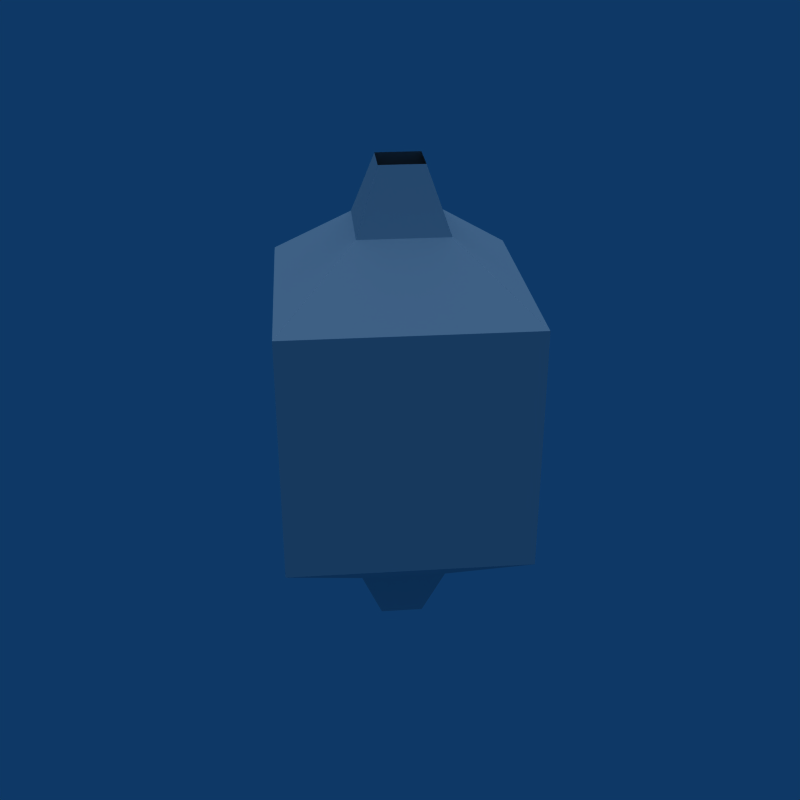 # Source: Room_Entry.blend  (saved by Blender 2.49.2; exported with 4.5.12 LTS)
import bpy
from mathutils import Matrix  # noqa: F401  (used for matrix-valued properties, if any)

bpy.ops.wm.read_factory_settings(use_empty=True)
scene = bpy.context.scene
scene.name = 'Scene'

# ---- collections
col_collection_1 = bpy.data.collections.new('Collection 1'); scene.collection.children.link(col_collection_1)

# ---- world
world_world = bpy.data.worlds.new('World'); scene.world = world_world
world_world.color = (0.05656, 0.2208, 0.4)
world_world.use_sun_shadow = False
world_world.sun_shadow_jitter_overblur = 0.0
world_world.cycles.sampling_method = 'MANUAL'
world_world.cycles.sample_map_resolution = 256

# ---- lights
light_lamp = bpy.data.lights.new('Lamp', 'SUN')
light_lamp.transmission_factor = 0.0
light_lamp.angle = 1.571
light_lamp.energy = 1.0
light_lamp.shadow_buffer_clip_start = 0.5
light_lamp.shadow_soft_size = 1.0
light_lamp.shadow_cascade_max_distance = 1000.0
light_lamp.cycles.use_multiple_importance_sampling = False

# ---- meshes
me_plane_001 = bpy.data.meshes.new('Plane.001')
me_plane_001.from_pydata([(0.0, 0.5, 0.0), (0.5, 0.0, 0.0), (0.0, -0.5, 0.0), (-0.5, 0.0, 0.0), (0.0, -1.0, -1.0), (-1.0, 0.0, -1.0), (0.0, 1.0, -1.0), (-2.765, 0.0, -2.0), (0.0, 1.0, -7.0), (0.0, -1.0, -7.0), (-0.5, 0.0, -8.0), (0.0, -0.5, -8.0), (0.5, 0.0, -8.0), (0.0, 0.5, -8.0), (-1.383, -1.383, -2.0), (-1.383, -1.383, -6.0), (-1.383, -1.383, -4.0), (-2.074, -0.6913, -2.0), (-2.074, -0.6913, -6.0), (-2.074, -0.6913, -4.0), (-0.6913, -2.074, -2.0), (-0.6913, -2.074, -6.0), (-0.6913, -2.074, -4.0), (-2.074, 0.6913, -4.0), (-2.074, 0.6913, -6.0), (-2.074, 0.6913, -2.0), (-0.6913, 2.074, -4.0), (-0.6913, 2.074, -6.0), (-0.6913, 2.074, -2.0), (-1.383, 1.383, -4.0), (-2.765, 2.384e-07, -4.0), (2.384e-07, 2.765, -4.0), (-1.383, 1.383, -6.0), (-1.383, 1.383, -2.0), (-1.0, 0.0, -7.0), (2.384e-07, 2.765, -6.0), (-2.765, 2.384e-07, -6.0), (2.384e-07, 2.765, -2.0), (1.0, 0.0, -7.0), (1.383, 1.383, -2.0), (1.383, 1.383, -6.0), (1.383, 1.383, -4.0), (2.074, 0.6913, -2.0), (2.074, 0.6913, -6.0), (2.074, 0.6913, -4.0), (0.6913, 2.074, -2.0), (0.6913, 2.074, -6.0), (0.6913, 2.074, -4.0), (2.074, -0.6913, -4.0), (2.074, -0.6913, -6.0), (2.074, -0.6913, -2.0), (0.6913, -2.074, -4.0), (0.6913, -2.074, -6.0), (0.6913, -2.074, -2.0), (1.383, -1.383, -4.0), (2.765, -7.153e-07, -4.0), (-7.153e-07, -2.765, -4.0), (1.383, -1.383, -6.0), (1.383, -1.383, -2.0), (-7.153e-07, -2.765, -6.0), (2.765, -7.153e-07, -6.0), (-7.153e-07, -2.765, -2.0), (2.765, -7.153e-07, -2.0), (1.0, 0.0, -1.0)], [], [(2, 4, 5, 3), (6, 0, 3, 5), (0, 6, 63, 1), (1, 63, 4, 2), (12, 11, 9, 38), (13, 12, 38, 8), (8, 34, 10, 13), (11, 10, 34, 9), (14, 5, 4), (15, 9, 34), (14, 17, 5), (17, 7, 5), (36, 18, 34), (18, 15, 34), (30, 19, 18, 36), (19, 16, 15, 18), (7, 17, 19, 30), (17, 14, 16, 19), (61, 20, 4), (20, 14, 4), (15, 21, 9), (21, 59, 9), (16, 22, 21, 15), (22, 56, 59, 21), (14, 20, 22, 16), (20, 61, 56, 22), (25, 7, 30, 23), (33, 25, 23, 29), (23, 30, 36, 24), (29, 23, 24, 32), (24, 36, 34), (32, 24, 34), (25, 33, 5), (7, 25, 5), (28, 33, 29, 26), (37, 28, 26, 31), (26, 29, 32, 27), (31, 26, 27, 35), (27, 32, 8), (35, 27, 8), (28, 37, 6), (33, 28, 6), (32, 34, 8), (33, 6, 5), (39, 63, 6), (40, 8, 38), (39, 42, 63), (42, 62, 63), (60, 43, 38), (43, 40, 38), (55, 44, 43, 60), (44, 41, 40, 43), (62, 42, 44, 55), (42, 39, 41, 44), (37, 45, 6), (45, 39, 6), (40, 46, 8), (46, 35, 8), (41, 47, 46, 40), (47, 31, 35, 46), (39, 45, 47, 41), (45, 37, 31, 47), (50, 62, 55, 48), (58, 50, 48, 54), (48, 55, 60, 49), (54, 48, 49, 57), (49, 60, 38), (57, 49, 38), (50, 58, 63), (62, 50, 63), (53, 58, 54, 51), (61, 53, 51, 56), (51, 54, 57, 52), (56, 51, 52, 59), (52, 57, 9), (59, 52, 9), (53, 61, 4), (58, 53, 4), (57, 38, 9), (58, 4, 63)])
_uv = me_plane_001.uv_layers.new(name='UVTex')
_uv.uv.foreach_set('vector', [0.1689, 0.3271, 0.0, 0.5, 0.0, 0.0, 0.1748, 0.1611, 0.5, 0.0, 0.3428, 0.1582, 0.1748, 0.1611, 0.0, 0.0, 0.3428, 0.1582, 0.5, 0.0, 0.5, 0.5, 0.3359, 0.3242, 0.3359, 0.3242, 0.5, 0.5, 0.0, 0.5, 0.1689, 0.3271, 0.3398, 0.1748, 0.1729, 0.1777, 0.0, 0.0, 0.5, 0.0, 0.333, 0.3408, 0.3398, 0.1748, 0.5, 0.0, 0.5, 0.5, 0.5, 0.5, 0.0, 0.5, 0.166, 0.3447, 0.333, 0.3408, 0.1729, 0.1777, 0.166, 0.3447, 0.0, 0.5, 0.0, 0.0, 0.25, 1.0, 0.5, 0.5, 0.0, 0.5, 0.25, 1.0, 0.0, 0.5, 0.5, 0.5, 0.25, 1.0, 0.5, 1.0, 0.5, 0.5, 0.0, 1.0, 0.25, 1.0, 0.0, 0.5, 0.25, 1.0, 0.0, 1.0, 0.0, 0.5, 0.5, 1.0, 0.25, 1.0, 0.5, 0.5, 0.25, 1.0, 0.0, 1.0, 0.0, 0.5, 0.25, 0.5, 1.0, 1.0, 0.75, 1.0, 0.75, 0.5, 1.0, 0.5, 0.25, 1.0, 2.98e-08, 1.0, 0.0, 0.5, 0.25, 0.5, 1.0, 1.0, 0.75, 1.0, 0.75, 0.5, 1.0, 0.5, 0.25, 1.0, 0.5, 1.0, 0.5, 0.5, 0.0, 1.0, 0.25, 1.0, 0.0, 0.5, 0.25, 1.0, 0.0, 1.0, 0.0, 0.5, 0.5, 1.0, 0.25, 1.0, 0.5, 0.5, 0.75, 1.0, 0.5, 1.0, 0.5, 0.5, 0.75, 0.5, 0.5, 1.0, 0.25, 1.0, 0.25, 0.5, 0.5, 0.5, 0.75, 1.0, 0.5, 1.0, 0.5, 0.5, 0.75, 0.5, 0.5, 1.0, 0.25, 1.0, 0.25, 0.5, 0.5, 0.5, 0.5, 1.0, 0.25, 1.0, 0.25, 0.5, 0.5, 0.5, 0.75, 1.0, 0.5, 1.0, 0.5, 0.5, 0.75, 0.5, 0.5, 1.0, 0.25, 1.0, 0.25, 0.5, 0.5, 0.5, 0.75, 1.0, 0.5, 1.0, 0.5, 0.5, 0.75, 0.5, 0.5, 1.0, 0.25, 1.0, 0.5, 0.5, 0.25, 1.0, 0.0, 1.0, 0.0, 0.5, 0.0, 1.0, 0.25, 1.0, 0.0, 0.5, 0.25, 1.0, 0.5, 1.0, 0.5, 0.5, 1.0, 1.0, 0.75, 1.0, 0.75, 0.5, 1.0, 0.5, 0.25, 1.0, 2.98e-08, 1.0, 0.0, 0.5, 0.25, 0.5, 1.0, 1.0, 0.75, 1.0, 0.75, 0.5, 1.0, 0.5, 0.25, 1.0, 0.0, 1.0, 0.0, 0.5, 0.25, 0.5, 0.5, 1.0, 0.25, 1.0, 0.5, 0.5, 0.25, 1.0, 0.0, 1.0, 0.0, 0.5, 0.0, 1.0, 0.25, 1.0, 0.0, 0.5, 0.25, 1.0, 0.5, 1.0, 0.5, 0.5, 0.25, 1.0, 0.0, 0.5, 0.5, 0.5, 0.25, 1.0, 0.5, 0.5, 0.0, 0.5, 0.25, 1.0, 0.5, 0.5, 0.0, 0.5, 0.25, 1.0, 0.0, 0.5, 0.5, 0.5, 0.25, 1.0, 0.5, 1.0, 0.5, 0.5, 0.0, 1.0, 0.25, 1.0, 0.0, 0.5, 0.25, 1.0, 0.0, 1.0, 0.0, 0.5, 0.5, 1.0, 0.25, 1.0, 0.5, 0.5, 0.25, 1.0, 0.0, 1.0, 0.0, 0.5, 0.25, 0.5, 1.0, 1.0, 0.75, 1.0, 0.75, 0.5, 1.0, 0.5, 0.25, 1.0, 2.98e-08, 1.0, 0.0, 0.5, 0.25, 0.5, 1.0, 1.0, 0.75, 1.0, 0.75, 0.5, 1.0, 0.5, 0.25, 1.0, 0.5, 1.0, 0.5, 0.5, 0.0, 1.0, 0.25, 1.0, 0.0, 0.5, 0.25, 1.0, 0.0, 1.0, 0.0, 0.5, 0.5, 1.0, 0.25, 1.0, 0.5, 0.5, 0.75, 1.0, 0.5, 1.0, 0.5, 0.5, 0.75, 0.5, 0.5, 1.0, 0.25, 1.0, 0.25, 0.5, 0.5, 0.5, 0.75, 1.0, 0.5, 1.0, 0.5, 0.5, 0.75, 0.5, 0.5, 1.0, 0.25, 1.0, 0.25, 0.5, 0.5, 0.5, 0.5, 1.0, 0.25, 1.0, 0.25, 0.5, 0.5, 0.5, 0.75, 1.0, 0.5, 1.0, 0.5, 0.5, 0.75, 0.5, 0.5, 1.0, 0.25, 1.0, 0.25, 0.5, 0.5, 0.5, 0.75, 1.0, 0.5, 1.0, 0.5, 0.5, 0.75, 0.5, 0.5, 1.0, 0.25, 1.0, 0.5, 0.5, 0.25, 1.0, 0.0, 1.0, 0.0, 0.5, 0.0, 1.0, 0.25, 1.0, 0.0, 0.5, 0.25, 1.0, 0.5, 1.0, 0.5, 0.5, 1.0, 1.0, 0.75, 1.0, 0.75, 0.5, 1.0, 0.5, 0.25, 1.0, 2.98e-08, 1.0, 0.0, 0.5, 0.25, 0.5, 1.0, 1.0, 0.75, 1.0, 0.75, 0.5, 1.0, 0.5, 0.25, 1.0, 0.0, 1.0, 0.0, 0.5, 0.25, 0.5, 0.5, 1.0, 0.25, 1.0, 0.5, 0.5, 0.25, 1.0, 0.0, 1.0, 0.0, 0.5, 0.0, 1.0, 0.25, 1.0, 0.0, 0.5, 0.25, 1.0, 0.5, 1.0, 0.5, 0.5, 0.25, 1.0, 0.0, 0.5, 0.5, 0.5, 0.25, 1.0, 0.5, 0.5, 0.0, 0.5])
me_plane_001.use_remesh_preserve_volume = False
me_plane_001.use_remesh_preserve_attributes = False
me_plane_001.use_mirror_vertex_groups = False
me_plane_001.update()

# ---- objects
ob_roomentry = bpy.data.objects.new('RoomEntry', me_plane_001)
ob_lamp = bpy.data.objects.new('Lamp', light_lamp)

# ---- transforms, parenting, visibility, modifiers, constraints
ob_roomentry.location = (0.0, 0.0, 0.0)
ob_roomentry.lock_rotations_4d = False
ob_roomentry.empty_display_type = 'ARROWS'
ob_roomentry.lineart.crease_threshold = 0.0
ob_lamp.location = (0.0, 0.0, 0.0)
ob_lamp.lock_rotations_4d = False
ob_lamp.empty_display_type = 'ARROWS'
ob_lamp.lineart.crease_threshold = 0.0

# ---- collection membership
col_collection_1.objects.link(ob_roomentry)
col_collection_1.objects.link(ob_lamp)

# ---- scene / render settings (as saved in the file)
scene.frame_start = 1; scene.frame_end = 250; scene.frame_set(1)
scene.render.engine = 'BLENDER_EEVEE_NEXT'
scene.render.image_settings.compression = 90
scene.render.resolution_x = 640
scene.render.resolution_y = 640
scene.render.pixel_aspect_x = 100.0
scene.render.pixel_aspect_y = 100.0
scene.render.fps = 25
scene.render.dither_intensity = 0.0
scene.render.use_compositing = False
scene.render.use_sequencer = False
scene.render.bake_margin = 2
scene.render.bake_bias = 0.0
scene.render.use_stamp_time = False
scene.render.use_stamp_date = False
scene.render.use_stamp_frame = False
scene.render.use_stamp_camera = False
scene.render.use_stamp_scene = False
scene.render.use_stamp_filename = False
scene.render.use_stamp_render_time = False
scene.render.stamp_font_size = 0
scene.cycles.use_denoising = False
scene.cycles.samples = 10
scene.cycles.sampling_pattern = 'TABULATED_SOBOL'
scene.cycles.light_sampling_threshold = 0.0
scene.cycles.use_adaptive_sampling = False
scene.cycles.use_light_tree = False
scene.cycles.blur_glossy = 0.0
scene.cycles.volume_bounces = 1
scene.cycles.pixel_filter_type = 'GAUSSIAN'
scene.cycles.sample_clamp_indirect = 0.0
scene.view_settings.view_transform = 'Raw'
bpy.context.view_layer.update()

# ---- added for rendering (the .blend has no active camera): camera
cam_auto = bpy.data.cameras.new('AutoCamera')
cam_auto.lens = 50.0
cam_auto.sensor_width = 36.0
cam_auto.clip_end = 1000.0
ob_auto_camera = bpy.data.objects.new('AutoCamera', cam_auto)
scene.collection.objects.link(ob_auto_camera)
ob_auto_camera.location = (10.3514, -12.4216, 4.28108)
ob_auto_camera.rotation_euler = (1.09748, -7.21219e-08, 0.694738)
scene.camera = ob_auto_camera
bpy.context.view_layer.update()

